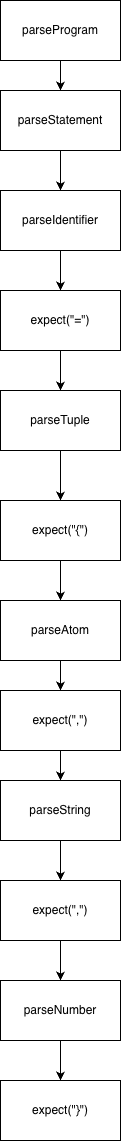

The diagram above was exported from draw.io. Its source (the exported page's mxGraphModel, read from the mxfile embedded in the PNG):
<mxGraphModel dx="1952" dy="1326" grid="1" gridSize="10" guides="1" tooltips="1" connect="1" arrows="1" fold="1" page="1" pageScale="1" pageWidth="827" pageHeight="1169" math="0" shadow="0">
  <root>
    <mxCell id="0" />
    <mxCell id="1" parent="0" />
    <mxCell id="aAqvqjPdBMUJKlIYqsms-78" edge="1" parent="1" source="aAqvqjPdBMUJKlIYqsms-65" style="edgeStyle=orthogonalEdgeStyle;rounded=0;orthogonalLoop=1;jettySize=auto;html=1;entryX=0.5;entryY=0;entryDx=0;entryDy=0;" target="aAqvqjPdBMUJKlIYqsms-69">
      <mxGeometry relative="1" as="geometry" />
    </mxCell>
    <mxCell id="aAqvqjPdBMUJKlIYqsms-65" parent="1" style="rounded=0;whiteSpace=wrap;html=1;" value="expect(&quot;=&quot;)" vertex="1">
      <mxGeometry height="60" width="120" x="430" y="340" as="geometry" />
    </mxCell>
    <mxCell id="aAqvqjPdBMUJKlIYqsms-77" edge="1" parent="1" source="aAqvqjPdBMUJKlIYqsms-66" style="edgeStyle=orthogonalEdgeStyle;rounded=0;orthogonalLoop=1;jettySize=auto;html=1;" target="aAqvqjPdBMUJKlIYqsms-65">
      <mxGeometry relative="1" as="geometry" />
    </mxCell>
    <mxCell id="aAqvqjPdBMUJKlIYqsms-66" parent="1" style="rounded=0;whiteSpace=wrap;html=1;" value="parseIdentifier" vertex="1">
      <mxGeometry height="60" width="120" x="430" y="240" as="geometry" />
    </mxCell>
    <mxCell id="aAqvqjPdBMUJKlIYqsms-76" edge="1" parent="1" source="aAqvqjPdBMUJKlIYqsms-67" style="edgeStyle=orthogonalEdgeStyle;rounded=0;orthogonalLoop=1;jettySize=auto;html=1;" target="aAqvqjPdBMUJKlIYqsms-66">
      <mxGeometry relative="1" as="geometry" />
    </mxCell>
    <mxCell id="aAqvqjPdBMUJKlIYqsms-67" parent="1" style="rounded=0;whiteSpace=wrap;html=1;" value="parseStatement" vertex="1">
      <mxGeometry height="60" width="120" x="430" y="140" as="geometry" />
    </mxCell>
    <mxCell id="aAqvqjPdBMUJKlIYqsms-75" edge="1" parent="1" source="aAqvqjPdBMUJKlIYqsms-68" style="edgeStyle=orthogonalEdgeStyle;rounded=0;orthogonalLoop=1;jettySize=auto;html=1;entryX=0.5;entryY=0;entryDx=0;entryDy=0;" target="aAqvqjPdBMUJKlIYqsms-67">
      <mxGeometry relative="1" as="geometry" />
    </mxCell>
    <mxCell id="aAqvqjPdBMUJKlIYqsms-68" parent="1" style="rounded=0;whiteSpace=wrap;html=1;" value="parseProgram" vertex="1">
      <mxGeometry height="60" width="120" x="430" y="50" as="geometry" />
    </mxCell>
    <mxCell id="aAqvqjPdBMUJKlIYqsms-91" edge="1" parent="1" source="aAqvqjPdBMUJKlIYqsms-69" style="edgeStyle=orthogonalEdgeStyle;rounded=0;orthogonalLoop=1;jettySize=auto;html=1;entryX=0.5;entryY=0;entryDx=0;entryDy=0;" target="aAqvqjPdBMUJKlIYqsms-74">
      <mxGeometry relative="1" as="geometry" />
    </mxCell>
    <mxCell id="aAqvqjPdBMUJKlIYqsms-69" parent="1" style="rounded=0;whiteSpace=wrap;html=1;" value="parseTuple" vertex="1">
      <mxGeometry height="60" width="120" x="430" y="440" as="geometry" />
    </mxCell>
    <mxCell id="aAqvqjPdBMUJKlIYqsms-70" parent="1" style="rounded=0;whiteSpace=wrap;html=1;" value="expect(&quot;}&quot;)" vertex="1">
      <mxGeometry height="60" width="120" x="430" y="1130" as="geometry" />
    </mxCell>
    <mxCell id="aAqvqjPdBMUJKlIYqsms-97" edge="1" parent="1" source="aAqvqjPdBMUJKlIYqsms-71" style="edgeStyle=orthogonalEdgeStyle;rounded=0;orthogonalLoop=1;jettySize=auto;html=1;entryX=0.5;entryY=0;entryDx=0;entryDy=0;" target="aAqvqjPdBMUJKlIYqsms-70">
      <mxGeometry relative="1" as="geometry" />
    </mxCell>
    <mxCell id="aAqvqjPdBMUJKlIYqsms-71" parent="1" style="rounded=0;whiteSpace=wrap;html=1;" value="parseNumber" vertex="1">
      <mxGeometry height="60" width="120" x="430" y="1030" as="geometry" />
    </mxCell>
    <mxCell id="aAqvqjPdBMUJKlIYqsms-95" edge="1" parent="1" source="aAqvqjPdBMUJKlIYqsms-72" style="edgeStyle=orthogonalEdgeStyle;rounded=0;orthogonalLoop=1;jettySize=auto;html=1;entryX=0.5;entryY=0;entryDx=0;entryDy=0;" target="aAqvqjPdBMUJKlIYqsms-88">
      <mxGeometry relative="1" as="geometry" />
    </mxCell>
    <mxCell id="aAqvqjPdBMUJKlIYqsms-72" parent="1" style="rounded=0;whiteSpace=wrap;html=1;" value="parseString" vertex="1">
      <mxGeometry height="60" width="120" x="430" y="830" as="geometry" />
    </mxCell>
    <mxCell id="aAqvqjPdBMUJKlIYqsms-93" edge="1" parent="1" source="aAqvqjPdBMUJKlIYqsms-73" style="edgeStyle=orthogonalEdgeStyle;rounded=0;orthogonalLoop=1;jettySize=auto;html=1;entryX=0.5;entryY=0;entryDx=0;entryDy=0;" target="aAqvqjPdBMUJKlIYqsms-86">
      <mxGeometry relative="1" as="geometry" />
    </mxCell>
    <mxCell id="aAqvqjPdBMUJKlIYqsms-73" parent="1" style="rounded=0;whiteSpace=wrap;html=1;" value="parseAtom" vertex="1">
      <mxGeometry height="60" width="120" x="430" y="650" as="geometry" />
    </mxCell>
    <mxCell id="aAqvqjPdBMUJKlIYqsms-92" edge="1" parent="1" source="aAqvqjPdBMUJKlIYqsms-74" style="edgeStyle=orthogonalEdgeStyle;rounded=0;orthogonalLoop=1;jettySize=auto;html=1;entryX=0.5;entryY=0;entryDx=0;entryDy=0;" target="aAqvqjPdBMUJKlIYqsms-73">
      <mxGeometry relative="1" as="geometry" />
    </mxCell>
    <mxCell id="aAqvqjPdBMUJKlIYqsms-74" parent="1" style="rounded=0;whiteSpace=wrap;html=1;" value="expect(&quot;{&quot;)" vertex="1">
      <mxGeometry height="60" width="120" x="430" y="550" as="geometry" />
    </mxCell>
    <mxCell id="aAqvqjPdBMUJKlIYqsms-94" edge="1" parent="1" source="aAqvqjPdBMUJKlIYqsms-86" style="edgeStyle=orthogonalEdgeStyle;rounded=0;orthogonalLoop=1;jettySize=auto;html=1;" target="aAqvqjPdBMUJKlIYqsms-72">
      <mxGeometry relative="1" as="geometry" />
    </mxCell>
    <mxCell id="aAqvqjPdBMUJKlIYqsms-86" parent="1" style="rounded=0;whiteSpace=wrap;html=1;" value="expect(&quot;,&quot;)" vertex="1">
      <mxGeometry height="60" width="120" x="430" y="740" as="geometry" />
    </mxCell>
    <mxCell id="aAqvqjPdBMUJKlIYqsms-96" edge="1" parent="1" source="aAqvqjPdBMUJKlIYqsms-88" style="edgeStyle=orthogonalEdgeStyle;rounded=0;orthogonalLoop=1;jettySize=auto;html=1;entryX=0.5;entryY=0;entryDx=0;entryDy=0;" target="aAqvqjPdBMUJKlIYqsms-71">
      <mxGeometry relative="1" as="geometry" />
    </mxCell>
    <mxCell id="aAqvqjPdBMUJKlIYqsms-88" parent="1" style="rounded=0;whiteSpace=wrap;html=1;" value="&amp;nbsp;expect(&quot;,&quot;)&amp;nbsp;" vertex="1">
      <mxGeometry height="60" width="120" x="430" y="930" as="geometry" />
    </mxCell>
  </root>
</mxGraphModel>